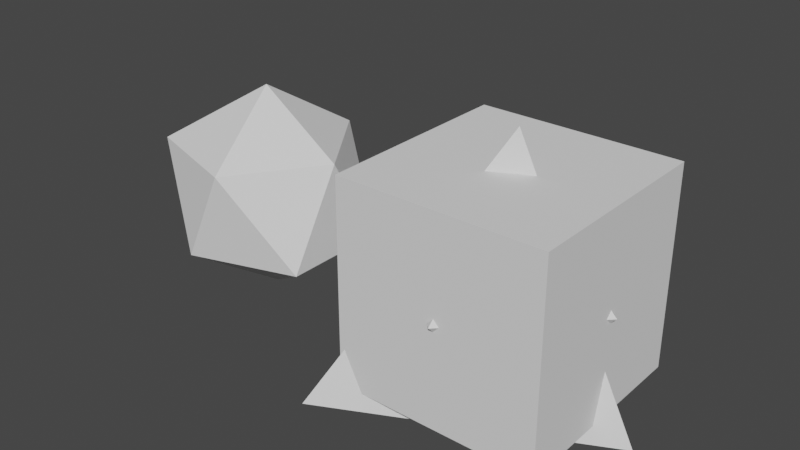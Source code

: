 # Source: shapes.blend  (saved by Blender 3.0.42; exported with 4.5.12 LTS)
import bpy
from mathutils import Matrix  # noqa: F401  (used for matrix-valued properties, if any)

bpy.ops.wm.read_factory_settings(use_empty=True)
scene = bpy.context.scene
scene.name = 'Scene'

# ---- collections
col_collection = bpy.data.collections.new('Collection'); scene.collection.children.link(col_collection)

# ---- materials (node trees are filled in below, after node groups)
mat_glass = bpy.data.materials.new('Glass')
mat_glass.alpha_threshold = 0.0
mat_glass.use_transparent_shadow = False
mat_glass.use_raytrace_refraction = True
mat_glass.use_screen_refraction = True
mat_glass.thickness_mode = 'SLAB'
mat_glass.diffuse_color = (0.149, 0.149, 0.149, 1.0)
mat_glass.specular_color = (0.33, 0.33, 0.33)
mat_glass.roughness = 0.5
mat_glass.specular_intensity = 1.0

# ---- material node trees
mat_glass.use_nodes = True; mat_glass.node_tree.nodes.clear()
_N = mat_glass.node_tree.nodes; _L = mat_glass.node_tree.links
n0 = _N.new('ShaderNodeMixShader'); n0.name = 'Mix Shader'; n0.location = (108, 374)
n1 = _N.new('ShaderNodeOutputMaterial'); n1.name = 'Material Output'; n1.location = (275, 349)
n2 = _N.new('ShaderNodeBsdfAnisotropic'); n2.name = 'Glossy BSDF'; n2.location = (-75, 438)
n2.distribution = 'GGX'
n2.inputs[0].default_value = (1.0, 1.0, 1.0, 1.0)
n2.inputs[1].default_value = 0.0
n3 = _N.new('ShaderNodeBsdfGlass'); n3.name = 'Glass BSDF'; n3.location = (-75, 253)
n3.distribution = 'BECKMANN'
n3.inputs[0].default_value = (0.2416, 1.0, 1.0, 1.0)
n3.inputs[2].default_value = 1.45
_L.new(n2.outputs[0], n0.inputs[1])
_L.new(n0.outputs[0], n1.inputs[0])
_L.new(n3.outputs[0], n0.inputs[2])
n1.is_active_output = True

# ---- world
world_world = bpy.data.worlds.new('World'); scene.world = world_world
world_world.use_nodes = True; world_world.node_tree.nodes.clear()
_N = world_world.node_tree.nodes; _L = world_world.node_tree.links
n0 = _N.new('ShaderNodeOutputWorld'); n0.name = 'World Output'; n0.location = (300, 300)
n1 = _N.new('ShaderNodeBackground'); n1.name = 'Background'; n1.location = (10, 300)
n1.inputs[0].default_value = (0.05088, 0.05088, 0.05088, 1.0)
_L.new(n1.outputs[0], n0.inputs[0])
n0.is_active_output = True
world_world.color = (0.05088, 0.05088, 0.05088)
world_world.use_sun_shadow = False
world_world.sun_shadow_jitter_overblur = 0.0

# ---- meshes
me_icosphere_002 = bpy.data.meshes.new('Icosphere.002')
me_icosphere_002.from_pydata([(0.0007208, 0.0, -1.0), (0.8034, -0.5257, -0.4472), (-0.2093, -0.8506, -0.4472), (-0.802, 0.0, -0.4472), (-0.2093, 0.8506, -0.4472), (0.8034, 0.5257, -0.4472), (0.2107, -0.8506, 0.4472), (-0.802, -0.5257, 0.4472), (-0.802, 0.5257, 0.4472), (0.2107, 0.8506, 0.4472), (0.8034, 0.0, 0.4472), (0.0007208, 0.0, 1.0)], [], [(0, 1, 2), (1, 0, 5), (0, 2, 3), (0, 3, 4), (0, 4, 5), (1, 5, 10), (2, 1, 6), (3, 2, 7), (4, 3, 8), (5, 4, 9), (1, 10, 6), (2, 6, 7), (3, 7, 8), (4, 8, 9), (5, 9, 10), (6, 10, 11), (7, 6, 11), (8, 7, 11), (9, 8, 11), (10, 9, 11)])
_uv = me_icosphere_002.uv_layers.new(name='UVMap')
_uv.uv.foreach_set('vector', [0.8182, 0.0, 0.7273, 0.1575, 0.9091, 0.1575, 0.7273, 0.1575, 0.6364, 0.0, 0.5455, 0.1575, 0.09091, 0.0, 0.0, 0.1575, 0.1818, 0.1575, 0.2727, 0.0, 0.1818, 0.1575, 0.3636, 0.1575, 0.4545, 0.0, 0.3636, 0.1575, 0.5455, 0.1575, 0.7273, 0.1575, 0.5455, 0.1575, 0.6364, 0.3149, 0.9091, 0.1575, 0.7273, 0.1575, 0.8182, 0.3149, 0.1818, 0.1575, 0.0, 0.1575, 0.09091, 0.3149, 0.3636, 0.1575, 0.1818, 0.1575, 0.2727, 0.3149, 0.5455, 0.1575, 0.3636, 0.1575, 0.4545, 0.3149, 0.7273, 0.1575, 0.6364, 0.3149, 0.8182, 0.3149, 0.9091, 0.1575, 0.8182, 0.3149, 1.0, 0.3149, 0.1818, 0.1575, 0.09091, 0.3149, 0.2727, 0.3149, 0.3636, 0.1575, 0.2727, 0.3149, 0.4545, 0.3149, 0.5455, 0.1575, 0.4545, 0.3149, 0.6364, 0.3149, 0.8182, 0.3149, 0.6364, 0.3149, 0.7273, 0.4724, 1.0, 0.3149, 0.8182, 0.3149, 0.9091, 0.4724, 0.2727, 0.3149, 0.09091, 0.3149, 0.1818, 0.4724, 0.4545, 0.3149, 0.2727, 0.3149, 0.3636, 0.4724, 0.6364, 0.3149, 0.4545, 0.3149, 0.5455, 0.4724])
me_icosphere_002.use_remesh_fix_poles = True
me_icosphere_002.use_remesh_preserve_attributes = False
me_icosphere_002.use_mirror_vertex_groups = False
me_icosphere_002.update()
me_cube_002 = bpy.data.meshes.new('Cube.002')
me_cube_002.from_pydata([(-1.0, -1.0, -1.0), (-1.0, -1.0, 1.0), (-1.0, 1.0, -1.0), (-1.0, 1.0, 1.0), (1.0, -1.0, -1.0), (1.0, -1.0, 1.0), (1.0, 1.0, -1.0), (1.0, 1.0, 1.0)], [], [(1, 2, 0), (3, 6, 2), (7, 4, 6), (5, 0, 4), (6, 0, 2), (3, 5, 7), (1, 3, 2), (3, 7, 6), (7, 5, 4), (5, 1, 0), (6, 4, 0), (3, 1, 5)])
_uv = me_cube_002.uv_layers.new(name='UVMap')
_uv.uv.foreach_set('vector', [0.625, 0.0, 0.375, 0.25, 0.375, 0.0, 0.625, 0.25, 0.375, 0.5, 0.375, 0.25, 0.625, 0.5, 0.375, 0.75, 0.375, 0.5, 0.625, 0.75, 0.375, 1.0, 0.375, 0.75, 0.375, 0.5, 0.125, 0.75, 0.125, 0.5, 0.875, 0.5, 0.625, 0.75, 0.625, 0.5, 0.625, 0.0, 0.625, 0.25, 0.375, 0.25, 0.625, 0.25, 0.625, 0.5, 0.375, 0.5, 0.625, 0.5, 0.625, 0.75, 0.375, 0.75, 0.625, 0.75, 0.625, 1.0, 0.375, 1.0, 0.375, 0.5, 0.375, 0.75, 0.125, 0.75, 0.875, 0.5, 0.875, 0.75, 0.625, 0.75])
me_cube_002.use_remesh_fix_poles = True
me_cube_002.use_remesh_preserve_attributes = False
me_cube_002.update()
me_solid_003 = bpy.data.meshes.new('Solid.003')
me_solid_003.from_pydata([(0.5779, 0.5779, 0.5779), (0.5779, 0.5779, -0.5779), (0.5779, -0.5779, 0.5779), (0.5779, -0.5779, -0.5779), (-0.5779, 0.5779, 0.5779), (-0.5779, 0.5779, -0.5779), (-0.5779, -0.5779, 0.5779), (-0.5779, -0.5779, -0.5779), (0.3572, 0.9351, 0.0), (-0.3572, 0.9351, 0.0), (0.3572, -0.9351, 0.0), (-0.3572, -0.9351, 0.0), (0.9351, 0.0, 0.3572), (0.9351, 0.0, -0.3572), (-0.9351, 0.0, 0.3572), (-0.9351, 0.0, -0.3572), (0.0, 0.3572, 0.9351), (0.0, -0.3572, 0.9351), (0.0, 0.3572, -0.9351), (0.0, -0.3572, -0.9351)], [], [(8, 16, 0), (8, 9, 4), (12, 8, 0), (12, 13, 1), (16, 12, 0), (16, 17, 2), (1, 9, 8), (1, 18, 5), (2, 13, 12), (2, 10, 3), (4, 17, 16), (4, 14, 6), (9, 14, 4), (5, 15, 14), (11, 17, 6), (11, 10, 2), (19, 13, 3), (19, 18, 1), (7, 18, 19), (15, 5, 18), (11, 15, 7), (11, 6, 14), (19, 11, 7), (19, 3, 10), (8, 4, 16), (12, 1, 8), (16, 2, 12), (1, 5, 9), (2, 3, 13), (4, 6, 17), (9, 5, 14), (11, 2, 17), (19, 1, 13), (7, 15, 18), (11, 14, 15), (19, 10, 11)])
me_solid_003.materials.append(mat_glass)
me_solid_003.use_remesh_fix_poles = True
me_solid_003.use_remesh_preserve_attributes = False
me_solid_003.update()
me_solid_001 = bpy.data.meshes.new('Solid.001')
me_solid_001.from_pydata([(0.8507, 0.5258, 0.0), (-0.8507, 0.5258, 0.0), (0.8507, -0.5258, 0.0), (-0.8507, -0.5258, 0.0), (0.5258, 0.0, 0.8507), (0.5258, 0.0, -0.8507), (-0.5258, 0.0, 0.8507), (-0.5258, 0.0, -0.8507), (0.0, 0.8507, 0.5258), (0.0, -0.8507, 0.5258), (0.0, 0.8507, -0.5258), (0.0, -0.8507, -0.5258)], [], [(0, 8, 4), (0, 5, 10), (2, 4, 9), (2, 11, 5), (1, 6, 8), (1, 10, 7), (3, 9, 6), (3, 7, 11), (0, 10, 8), (1, 8, 10), (2, 9, 11), (3, 11, 9), (4, 2, 0), (5, 0, 2), (6, 1, 3), (7, 3, 1), (8, 6, 4), (9, 4, 6), (10, 5, 7), (11, 7, 5)])
me_solid_001.materials.append(mat_glass)
me_solid_001.use_remesh_fix_poles = True
me_solid_001.use_remesh_preserve_attributes = False
me_solid_001.update()
me_solid_002 = bpy.data.meshes.new('Solid.002')
me_solid_002.from_pydata([(1.0, 0.0, 0.0), (-1.0, 0.0, 0.0), (0.0, 1.0, 0.0), (0.0, -1.0, 0.0), (0.0, 0.0, 1.0), (0.0, 0.0, -1.0)], [], [(4, 0, 2), (4, 2, 1), (4, 1, 3), (4, 3, 0), (5, 2, 0), (5, 1, 2), (5, 3, 1), (5, 0, 3)])
me_solid_002.use_remesh_fix_poles = True
me_solid_002.use_remesh_preserve_attributes = False
me_solid_002.update()
me_solid = bpy.data.meshes.new('Solid')
me_solid.from_pydata([(0.04954, 0.0, 1.297), (1.248, 0.0, -1.099), (-1.149, 1.198, -1.099), (-1.149, -1.198, -1.099)], [], [(0, 1, 2), (0, 2, 3), (0, 3, 1), (1, 3, 2)])
me_solid.use_remesh_fix_poles = True
me_solid.use_remesh_preserve_attributes = False
me_solid.update()

# ---- objects
ob_icosphere = bpy.data.objects.new('Icosphere', me_icosphere_002)
ob_cube = bpy.data.objects.new('CUBE', me_cube_002)
ob_dodecahedron = bpy.data.objects.new('DODECAHEDRON', me_solid_003)
ob_icosahedron = bpy.data.objects.new('ICOSAHEDRON', me_solid_001)
ob_octahedron = bpy.data.objects.new('OCTAHEDRON', me_solid_002)
ob_tetrahedron = bpy.data.objects.new('TETRAHEDRON', me_solid)

# ---- transforms, parenting, visibility, modifiers, constraints
ob_icosphere.location = (-2.646, 0.0, 0.0)
ob_icosphere.lineart.crease_threshold = 0.0
ob_cube.location = (0.0, 0.0, 0.0)
ob_cube.scale = (0.9439, 0.9439, 0.9439)
ob_dodecahedron.location = (0.0, 0.0, 0.0)
ob_dodecahedron.scale = (0.999, 0.999, 0.999)
ob_icosahedron.location = (0.0, 0.0, 0.0)
ob_octahedron.location = (0.0, 0.0, 0.0)
ob_tetrahedron.location = (0.0, 0.0, 0.0)

# ---- collection membership
col_collection.objects.link(ob_icosphere)
col_collection.objects.link(ob_cube)
col_collection.objects.link(ob_dodecahedron)
col_collection.objects.link(ob_icosahedron)
col_collection.objects.link(ob_octahedron)
col_collection.objects.link(ob_tetrahedron)

# ---- scene / render settings (as saved in the file)
scene.frame_start = 1; scene.frame_end = 250; scene.frame_set(1)
scene.render.engine = 'BLENDER_EEVEE_NEXT'
scene.cycles.use_denoising = False
scene.cycles.samples = 128
scene.cycles.sampling_pattern = 'TABULATED_SOBOL'
scene.cycles.use_adaptive_sampling = False
scene.cycles.use_light_tree = False
scene.view_settings.view_transform = 'Filmic'
bpy.context.view_layer.update()

# ---- added for rendering (the .blend has no active camera and no usable light): camera, sun
cam_auto = bpy.data.cameras.new('AutoCamera')
cam_auto.lens = 50.0
cam_auto.sensor_width = 36.0
cam_auto.clip_end = 1000.0
ob_auto_camera = bpy.data.objects.new('AutoCamera', cam_auto)
scene.collection.objects.link(ob_auto_camera)
ob_auto_camera.location = (4.25763, -6.42929, 4.38526)
ob_auto_camera.rotation_euler = (1.09748, -7.21219e-08, 0.694738)
scene.camera = ob_auto_camera
light_auto_sun = bpy.data.lights.new('AutoSun', 'SUN')
light_auto_sun.energy = 3.0
light_auto_sun.angle = 0.0523599
ob_auto_sun = bpy.data.objects.new('AutoSun', light_auto_sun)
scene.collection.objects.link(ob_auto_sun)
ob_auto_sun.rotation_euler = (0.872665, 0.174533, 0.523599)
bpy.context.view_layer.update()
